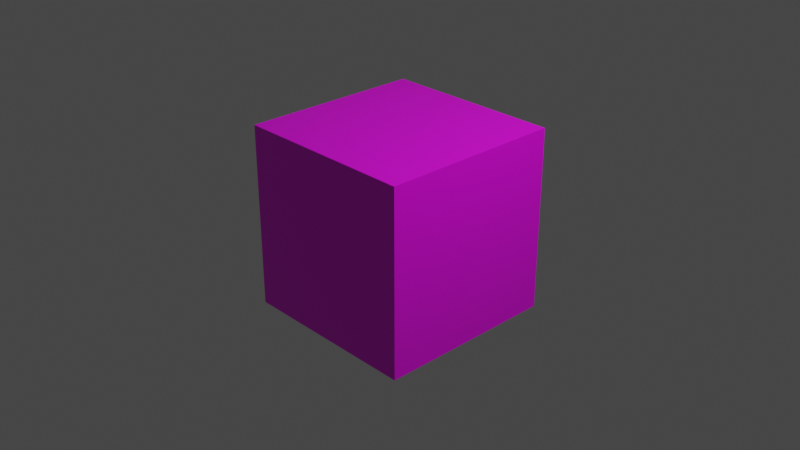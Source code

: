 # Source: CustomHouse_Block.blend  (saved by Blender 2.80.75; exported with 4.5.12 LTS)
import bpy
from mathutils import Matrix  # noqa: F401  (used for matrix-valued properties, if any)

bpy.ops.wm.read_factory_settings(use_empty=True)
scene = bpy.context.scene
scene.name = 'Scene'

# ---- collections
col_collection = bpy.data.collections.new('Collection'); scene.collection.children.link(col_collection)

# ---- images (referenced by path relative to the original .blend; pixels are not part of the script)
import os
ASSET_DIR = os.environ.get("B2B_ASSET_DIR", "")  # directory of the original .blend (textures are referenced by path, not embedded)
HERE = os.path.dirname(os.path.abspath(__file__))  # packed textures are extracted next to this script under _unpacked/

def load_image(name, relpath, width, height, colorspace="sRGB"):
    """Load a texture the original file referenced (path relative to the .blend, or extracted next to this script)."""
    p = next((c for c in (os.path.join(HERE, relpath), os.path.join(ASSET_DIR, relpath)) if relpath and os.path.exists(c)), "")
    if p:
        img = bpy.data.images.load(p, check_existing=True)
        img.name = name
    else:  # same state as the original file: an image datablock whose file is absent (Cycles renders it pink)
        img = bpy.data.images.new(name, width, height)
        img.source = "FILE"
        img.filepath = "//" + (relpath or name)
    img.colorspace_settings.name = colorspace
    return img
img_1024x768_custom_house_uv_png = load_image('1024x768_Custom_House_UV.png', '1024x768_Custom_House_UV.png', 1024, 1024, 'sRGB')

# ---- materials (node trees are filled in below, after node groups)
mat_material = bpy.data.materials.new('Material')
mat_material.alpha_threshold = 0.0
mat_material.use_transparent_shadow = False
mat_material.line_color = (0.0, 0.0, 0.0, 1.0)

# ---- material node trees
mat_material.use_nodes = True; mat_material.node_tree.nodes.clear()
_N = mat_material.node_tree.nodes; _L = mat_material.node_tree.links
n0 = _N.new('ShaderNodeOutputMaterial'); n0.name = 'Material Output'; n0.location = (300, 300)
n1 = _N.new('ShaderNodeBsdfPrincipled'); n1.name = 'Principled BSDF'; n1.location = (10, 300)
n1.distribution = 'GGX'
n1.subsurface_method = 'BURLEY'
n1.inputs[2].default_value = 0.4
n1.inputs[3].default_value = 1.45
n1.inputs[27].default_value = (0.0, 0.0, 0.0, 1.0)
n1.inputs[28].default_value = 1.0
n2 = _N.new('ShaderNodeTexImage'); n2.name = 'Image Texture'; n2.location = (-378, 184)
n2.image = img_1024x768_custom_house_uv_png
_L.new(n1.outputs[0], n0.inputs[0])
_L.new(n2.outputs[0], n1.inputs[0])
n0.is_active_output = True

# ---- world
world_world = bpy.data.worlds.new('World'); scene.world = world_world
world_world.use_nodes = True; world_world.node_tree.nodes.clear()
_N = world_world.node_tree.nodes; _L = world_world.node_tree.links
n0 = _N.new('ShaderNodeOutputWorld'); n0.name = 'World Output'; n0.location = (300, 300)
n1 = _N.new('ShaderNodeBackground'); n1.name = 'Background'; n1.location = (10, 300)
n1.inputs[0].default_value = (0.05088, 0.05088, 0.05088, 1.0)
_L.new(n1.outputs[0], n0.inputs[0])
n0.is_active_output = True
world_world.color = (0.05088, 0.05088, 0.05088)
world_world.use_sun_shadow = False
world_world.sun_shadow_jitter_overblur = 0.0

# ---- cameras
cam_camera = bpy.data.cameras.new('Camera')
cam_camera.clip_end = 100.0
cam_camera.ortho_scale = 7.314

# ---- lights
light_light = bpy.data.lights.new('Light', 'POINT')
light_light.transmission_factor = 0.0
light_light.energy = 1000.0
light_light.shadow_soft_size = 0.1
light_light.shadow_maximum_resolution = 0.006
light_light.use_absolute_resolution = True

# ---- meshes
me_cube = bpy.data.meshes.new('Cube')
me_cube.from_pydata([(1.0, 1.0, 1.0), (1.0, 1.0, -1.0), (1.0, -1.0, 1.0), (1.0, -1.0, -1.0), (-1.0, 1.0, 1.0), (-1.0, 1.0, -1.0), (-1.0, -1.0, 1.0), (-1.0, -1.0, -1.0)], [], [(0, 4, 6, 2), (3, 2, 6, 7), (7, 6, 4, 5), (5, 1, 3, 7), (1, 0, 2, 3), (5, 4, 0, 1)])
_uv = me_cube.uv_layers.new(name='UVMap')
_uv.uv.foreach_set('vector', [0.6453, 0.8377, 0.7453, 0.8377, 0.7453, 0.9377, 0.6453, 0.9377, 0.4976, 0.06198, 0.4999, 0.5594, 0.002434, 0.5617, 0.0001471, 0.06426, 0.4655, 0.8138, 0.5841, 0.8138, 0.5841, 0.9323, 0.4655, 0.9323, 0.1116, 0.8188, 0.2338, 0.8188, 0.2338, 0.941, 0.1116, 0.941, 1.001, 0.06271, 0.9998, 0.5639, 0.4988, 0.5633, 0.4998, 0.06207, 0.2837, 0.8036, 0.4288, 0.8036, 0.4288, 0.9487, 0.2837, 0.9487])
me_cube.materials.append(mat_material)
me_cube.use_remesh_preserve_volume = False
me_cube.use_remesh_preserve_attributes = False
me_cube.use_mirror_vertex_groups = False
me_cube.update()

# ---- objects
ob_cube = bpy.data.objects.new('Cube', me_cube)
ob_light = bpy.data.objects.new('Light', light_light)
ob_camera = bpy.data.objects.new('Camera', cam_camera)

# ---- transforms, parenting, visibility, modifiers, constraints
ob_cube.location = (0.0, 0.0, 0.0)
ob_cube.lock_rotations_4d = False
ob_cube.empty_display_type = 'ARROWS'
ob_cube.lineart.crease_threshold = 0.0
ob_light.location = (4.076, 1.005, 5.904)
ob_light.rotation_euler = (0.6503, 0.05522, 1.866)
ob_light.lock_rotations_4d = False
ob_light.empty_display_type = 'ARROWS'
ob_light.color = (0.0, 0.0, 0.0, 0.0)
ob_light.lineart.crease_threshold = 0.0
ob_camera.location = (7.359, -6.926, 4.958)
ob_camera.rotation_euler = (1.109, 0.0, 0.8149)
ob_camera.lock_rotations_4d = False
ob_camera.empty_display_type = 'ARROWS'
ob_camera.color = (0.0, 0.0, 0.0, 0.0)
ob_camera.display_type = 'WIRE'
ob_camera.lineart.crease_threshold = 0.0

# ---- collection membership
col_collection.objects.link(ob_cube)
col_collection.objects.link(ob_light)
col_collection.objects.link(ob_camera)

# ---- scene / render settings (as saved in the file)
scene.camera = ob_camera
scene.frame_start = 1; scene.frame_end = 250; scene.frame_set(1)
scene.render.engine = 'BLENDER_EEVEE_NEXT'
scene.cycles.use_denoising = False
scene.cycles.samples = 128
scene.cycles.sampling_pattern = 'TABULATED_SOBOL'
scene.cycles.use_adaptive_sampling = False
scene.cycles.use_light_tree = False
scene.view_settings.view_transform = 'Filmic'
bpy.context.view_layer.update()

